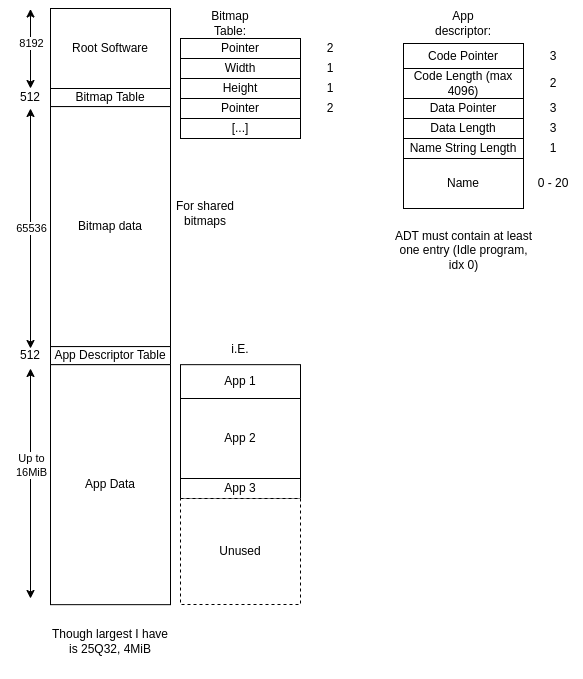

The diagram above was exported from draw.io. Its source (the exported page's mxGraphModel, read from the mxfile embedded in the PNG):
<mxGraphModel dx="1434" dy="766" grid="1" gridSize="10" guides="1" tooltips="1" connect="1" arrows="1" fold="1" page="1" pageScale="1" pageWidth="583" pageHeight="827" math="0" shadow="0">
  <root>
    <mxCell id="0" />
    <mxCell id="1" parent="0" />
    <mxCell id="43_ad9hdyddRGh2DQRZE-2" value="Root Software" style="rounded=0;whiteSpace=wrap;html=1;" parent="1" vertex="1">
      <mxGeometry x="50" y="50" width="120" height="80" as="geometry" />
    </mxCell>
    <mxCell id="43_ad9hdyddRGh2DQRZE-3" value="" style="endArrow=classic;startArrow=classic;html=1;rounded=0;" parent="1" edge="1">
      <mxGeometry width="50" height="50" relative="1" as="geometry">
        <mxPoint x="30" y="130" as="sourcePoint" />
        <mxPoint x="30" y="50.48" as="targetPoint" />
      </mxGeometry>
    </mxCell>
    <mxCell id="43_ad9hdyddRGh2DQRZE-4" value="8192" style="edgeLabel;html=1;align=center;verticalAlign=middle;resizable=0;points=[];" parent="43_ad9hdyddRGh2DQRZE-3" vertex="1" connectable="0">
      <mxGeometry x="0.1674" relative="1" as="geometry">
        <mxPoint as="offset" />
      </mxGeometry>
    </mxCell>
    <mxCell id="43_ad9hdyddRGh2DQRZE-6" value="Bitmap Table" style="rounded=0;whiteSpace=wrap;html=1;" parent="1" vertex="1">
      <mxGeometry x="50" y="130" width="120" height="18.08" as="geometry" />
    </mxCell>
    <mxCell id="43_ad9hdyddRGh2DQRZE-8" value="512" style="text;html=1;strokeColor=none;fillColor=none;align=center;verticalAlign=middle;whiteSpace=wrap;rounded=0;" parent="1" vertex="1">
      <mxGeometry y="124.03999999999999" width="60" height="30" as="geometry" />
    </mxCell>
    <mxCell id="43_ad9hdyddRGh2DQRZE-9" value="Bitmap data" style="rounded=0;whiteSpace=wrap;html=1;" parent="1" vertex="1">
      <mxGeometry x="50" y="148.07999999999998" width="120" height="240" as="geometry" />
    </mxCell>
    <mxCell id="43_ad9hdyddRGh2DQRZE-10" value="" style="endArrow=classic;startArrow=classic;html=1;rounded=0;" parent="1" edge="1">
      <mxGeometry width="50" height="50" relative="1" as="geometry">
        <mxPoint x="30" y="390" as="sourcePoint" />
        <mxPoint x="30" y="150" as="targetPoint" />
      </mxGeometry>
    </mxCell>
    <mxCell id="43_ad9hdyddRGh2DQRZE-12" value="65536" style="edgeLabel;html=1;align=center;verticalAlign=middle;resizable=0;points=[];" parent="43_ad9hdyddRGh2DQRZE-10" vertex="1" connectable="0">
      <mxGeometry x="0.0095" relative="1" as="geometry">
        <mxPoint as="offset" />
      </mxGeometry>
    </mxCell>
    <mxCell id="43_ad9hdyddRGh2DQRZE-16" value="App Descriptor Table" style="rounded=0;whiteSpace=wrap;html=1;" parent="1" vertex="1">
      <mxGeometry x="50" y="388.08000000000004" width="120" height="18.08" as="geometry" />
    </mxCell>
    <mxCell id="43_ad9hdyddRGh2DQRZE-17" value="512" style="text;html=1;strokeColor=none;fillColor=none;align=center;verticalAlign=middle;whiteSpace=wrap;rounded=0;" parent="1" vertex="1">
      <mxGeometry y="382.12" width="60" height="30" as="geometry" />
    </mxCell>
    <mxCell id="43_ad9hdyddRGh2DQRZE-19" value="App Data" style="rounded=0;whiteSpace=wrap;html=1;" parent="1" vertex="1">
      <mxGeometry x="50" y="406.15999999999997" width="120" height="240" as="geometry" />
    </mxCell>
    <mxCell id="43_ad9hdyddRGh2DQRZE-20" value="" style="endArrow=classic;startArrow=classic;html=1;rounded=0;" parent="1" edge="1">
      <mxGeometry width="50" height="50" relative="1" as="geometry">
        <mxPoint x="30" y="640" as="sourcePoint" />
        <mxPoint x="30" y="410" as="targetPoint" />
      </mxGeometry>
    </mxCell>
    <mxCell id="43_ad9hdyddRGh2DQRZE-21" value="Up to&lt;br&gt;16MiB" style="edgeLabel;html=1;align=center;verticalAlign=middle;resizable=0;points=[];" parent="43_ad9hdyddRGh2DQRZE-20" vertex="1" connectable="0">
      <mxGeometry x="0.1652" relative="1" as="geometry">
        <mxPoint as="offset" />
      </mxGeometry>
    </mxCell>
    <mxCell id="43_ad9hdyddRGh2DQRZE-22" value="i.E." style="text;html=1;strokeColor=none;fillColor=none;align=center;verticalAlign=middle;whiteSpace=wrap;rounded=0;" parent="1" vertex="1">
      <mxGeometry x="210" y="376.16" width="60" height="30" as="geometry" />
    </mxCell>
    <mxCell id="43_ad9hdyddRGh2DQRZE-23" value="App 1" style="rounded=0;whiteSpace=wrap;html=1;" parent="1" vertex="1">
      <mxGeometry x="180" y="406.16" width="120" height="33.84" as="geometry" />
    </mxCell>
    <mxCell id="43_ad9hdyddRGh2DQRZE-24" value="App 2" style="rounded=0;whiteSpace=wrap;html=1;" parent="1" vertex="1">
      <mxGeometry x="180" y="440" width="120" height="80" as="geometry" />
    </mxCell>
    <mxCell id="43_ad9hdyddRGh2DQRZE-25" value="App 3" style="rounded=0;whiteSpace=wrap;html=1;" parent="1" vertex="1">
      <mxGeometry x="180" y="520" width="120" height="20" as="geometry" />
    </mxCell>
    <mxCell id="43_ad9hdyddRGh2DQRZE-27" value="Unused" style="rounded=0;whiteSpace=wrap;html=1;dashed=1;" parent="1" vertex="1">
      <mxGeometry x="180" y="540" width="120" height="106" as="geometry" />
    </mxCell>
    <mxCell id="43_ad9hdyddRGh2DQRZE-28" value="Bitmap Table:" style="text;html=1;strokeColor=none;fillColor=none;align=center;verticalAlign=middle;whiteSpace=wrap;rounded=0;" parent="1" vertex="1">
      <mxGeometry x="200" y="50" width="60" height="30" as="geometry" />
    </mxCell>
    <mxCell id="43_ad9hdyddRGh2DQRZE-29" value="Pointer" style="rounded=0;whiteSpace=wrap;html=1;" parent="1" vertex="1">
      <mxGeometry x="180" y="80" width="120" height="20" as="geometry" />
    </mxCell>
    <mxCell id="43_ad9hdyddRGh2DQRZE-30" value="Width" style="rounded=0;whiteSpace=wrap;html=1;" parent="1" vertex="1">
      <mxGeometry x="180" y="100" width="120" height="20" as="geometry" />
    </mxCell>
    <mxCell id="43_ad9hdyddRGh2DQRZE-31" value="Height" style="rounded=0;whiteSpace=wrap;html=1;" parent="1" vertex="1">
      <mxGeometry x="180" y="120" width="120" height="20" as="geometry" />
    </mxCell>
    <mxCell id="43_ad9hdyddRGh2DQRZE-32" value="Pointer" style="rounded=0;whiteSpace=wrap;html=1;" parent="1" vertex="1">
      <mxGeometry x="180" y="140" width="120" height="20" as="geometry" />
    </mxCell>
    <mxCell id="43_ad9hdyddRGh2DQRZE-33" value="[...]" style="rounded=0;whiteSpace=wrap;html=1;" parent="1" vertex="1">
      <mxGeometry x="180" y="160" width="120" height="20" as="geometry" />
    </mxCell>
    <mxCell id="43_ad9hdyddRGh2DQRZE-34" value="2" style="text;html=1;strokeColor=none;fillColor=none;align=center;verticalAlign=middle;whiteSpace=wrap;rounded=0;" parent="1" vertex="1">
      <mxGeometry x="300" y="75" width="60" height="30" as="geometry" />
    </mxCell>
    <mxCell id="43_ad9hdyddRGh2DQRZE-35" value="1" style="text;html=1;strokeColor=none;fillColor=none;align=center;verticalAlign=middle;whiteSpace=wrap;rounded=0;" parent="1" vertex="1">
      <mxGeometry x="300" y="95" width="60" height="30" as="geometry" />
    </mxCell>
    <mxCell id="43_ad9hdyddRGh2DQRZE-36" value="1" style="text;html=1;strokeColor=none;fillColor=none;align=center;verticalAlign=middle;whiteSpace=wrap;rounded=0;" parent="1" vertex="1">
      <mxGeometry x="300" y="115" width="60" height="30" as="geometry" />
    </mxCell>
    <mxCell id="43_ad9hdyddRGh2DQRZE-37" value="2" style="text;html=1;strokeColor=none;fillColor=none;align=center;verticalAlign=middle;whiteSpace=wrap;rounded=0;" parent="1" vertex="1">
      <mxGeometry x="300" y="135" width="60" height="30" as="geometry" />
    </mxCell>
    <mxCell id="43_ad9hdyddRGh2DQRZE-38" value="App descriptor:" style="text;html=1;strokeColor=none;fillColor=none;align=center;verticalAlign=middle;whiteSpace=wrap;rounded=0;" parent="1" vertex="1">
      <mxGeometry x="433" y="50" width="60" height="30" as="geometry" />
    </mxCell>
    <mxCell id="43_ad9hdyddRGh2DQRZE-39" value="Code Pointer" style="rounded=0;whiteSpace=wrap;html=1;" parent="1" vertex="1">
      <mxGeometry x="403" y="85" width="120" height="25" as="geometry" />
    </mxCell>
    <mxCell id="43_ad9hdyddRGh2DQRZE-40" value="Code Length (max 4096)" style="rounded=0;whiteSpace=wrap;html=1;" parent="1" vertex="1">
      <mxGeometry x="403" y="110" width="120" height="30" as="geometry" />
    </mxCell>
    <mxCell id="43_ad9hdyddRGh2DQRZE-41" value="3" style="text;html=1;strokeColor=none;fillColor=none;align=center;verticalAlign=middle;whiteSpace=wrap;rounded=0;" parent="1" vertex="1">
      <mxGeometry x="523" y="82.5" width="60" height="30" as="geometry" />
    </mxCell>
    <mxCell id="43_ad9hdyddRGh2DQRZE-42" value="2" style="text;html=1;strokeColor=none;fillColor=none;align=center;verticalAlign=middle;whiteSpace=wrap;rounded=0;" parent="1" vertex="1">
      <mxGeometry x="523" y="110" width="60" height="30" as="geometry" />
    </mxCell>
    <mxCell id="43_ad9hdyddRGh2DQRZE-43" value="Data Pointer" style="rounded=0;whiteSpace=wrap;html=1;" parent="1" vertex="1">
      <mxGeometry x="403" y="140" width="120" height="20" as="geometry" />
    </mxCell>
    <mxCell id="43_ad9hdyddRGh2DQRZE-44" value="3" style="text;html=1;strokeColor=none;fillColor=none;align=center;verticalAlign=middle;whiteSpace=wrap;rounded=0;" parent="1" vertex="1">
      <mxGeometry x="523" y="135" width="60" height="30" as="geometry" />
    </mxCell>
    <mxCell id="43_ad9hdyddRGh2DQRZE-45" value="Data Length" style="rounded=0;whiteSpace=wrap;html=1;" parent="1" vertex="1">
      <mxGeometry x="403" y="160" width="120" height="20" as="geometry" />
    </mxCell>
    <mxCell id="43_ad9hdyddRGh2DQRZE-46" value="3" style="text;html=1;strokeColor=none;fillColor=none;align=center;verticalAlign=middle;whiteSpace=wrap;rounded=0;" parent="1" vertex="1">
      <mxGeometry x="523" y="155" width="60" height="30" as="geometry" />
    </mxCell>
    <mxCell id="43_ad9hdyddRGh2DQRZE-47" value="Name String Length" style="rounded=0;whiteSpace=wrap;html=1;" parent="1" vertex="1">
      <mxGeometry x="403" y="180" width="120" height="20" as="geometry" />
    </mxCell>
    <mxCell id="43_ad9hdyddRGh2DQRZE-48" value="1" style="text;html=1;strokeColor=none;fillColor=none;align=center;verticalAlign=middle;whiteSpace=wrap;rounded=0;" parent="1" vertex="1">
      <mxGeometry x="523" y="175" width="60" height="30" as="geometry" />
    </mxCell>
    <mxCell id="43_ad9hdyddRGh2DQRZE-49" value="Name" style="rounded=0;whiteSpace=wrap;html=1;" parent="1" vertex="1">
      <mxGeometry x="403" y="200" width="120" height="50" as="geometry" />
    </mxCell>
    <mxCell id="43_ad9hdyddRGh2DQRZE-50" value="0 - 20" style="text;html=1;strokeColor=none;fillColor=none;align=center;verticalAlign=middle;whiteSpace=wrap;rounded=0;" parent="1" vertex="1">
      <mxGeometry x="523" y="210" width="60" height="30" as="geometry" />
    </mxCell>
    <mxCell id="43_ad9hdyddRGh2DQRZE-51" value="For shared&lt;br&gt;bitmaps" style="text;html=1;strokeColor=none;fillColor=none;align=center;verticalAlign=middle;whiteSpace=wrap;rounded=0;" parent="1" vertex="1">
      <mxGeometry x="170" y="240" width="70" height="30" as="geometry" />
    </mxCell>
    <mxCell id="43_ad9hdyddRGh2DQRZE-52" value="ADT must contain at least&lt;br&gt;one entry (Idle program, idx 0)" style="text;html=1;strokeColor=none;fillColor=none;align=center;verticalAlign=middle;whiteSpace=wrap;rounded=0;" parent="1" vertex="1">
      <mxGeometry x="389.5" y="250.00000000000003" width="147" height="83.84" as="geometry" />
    </mxCell>
    <mxCell id="43_ad9hdyddRGh2DQRZE-53" value="Though largest I have is 25Q32, 4MiB" style="text;html=1;strokeColor=none;fillColor=none;align=center;verticalAlign=middle;whiteSpace=wrap;rounded=0;" parent="1" vertex="1">
      <mxGeometry x="50" y="646" width="120" height="74" as="geometry" />
    </mxCell>
  </root>
</mxGraphModel>